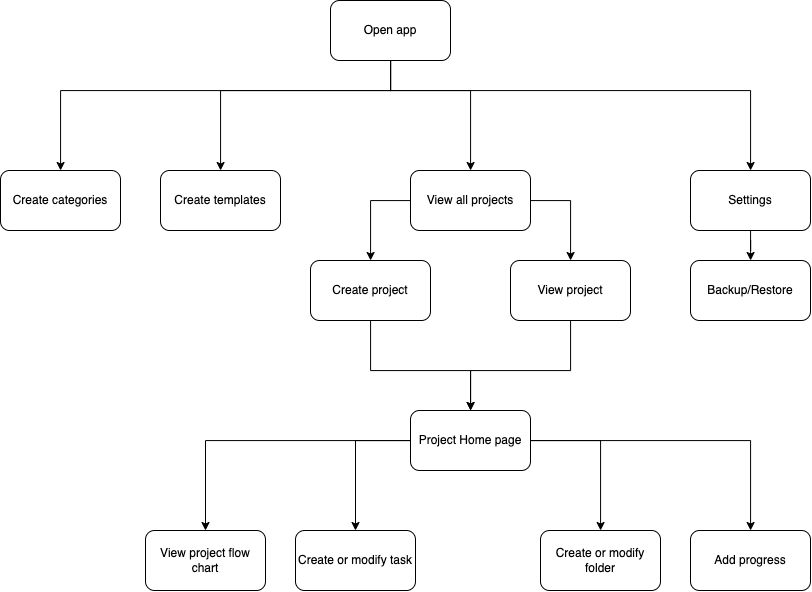

The diagram above was exported from draw.io. Its source (the exported page's mxGraphModel, read from the mxfile embedded in the PNG):
<mxGraphModel dx="1209" dy="791" grid="1" gridSize="10" guides="1" tooltips="1" connect="1" arrows="1" fold="1" page="1" pageScale="1" pageWidth="850" pageHeight="1100" math="0" shadow="0">
  <root>
    <mxCell id="0" />
    <mxCell id="1" parent="0" />
    <mxCell id="xoSWlk2Seh3o2_EnEiRI-3" value="" style="edgeStyle=orthogonalEdgeStyle;rounded=0;orthogonalLoop=1;jettySize=auto;html=1;" edge="1" parent="1" source="xoSWlk2Seh3o2_EnEiRI-1" target="xoSWlk2Seh3o2_EnEiRI-2">
      <mxGeometry relative="1" as="geometry">
        <Array as="points">
          <mxPoint x="400" y="330" />
          <mxPoint x="480" y="330" />
        </Array>
      </mxGeometry>
    </mxCell>
    <mxCell id="xoSWlk2Seh3o2_EnEiRI-5" value="" style="edgeStyle=orthogonalEdgeStyle;rounded=0;orthogonalLoop=1;jettySize=auto;html=1;" edge="1" parent="1" source="xoSWlk2Seh3o2_EnEiRI-1" target="xoSWlk2Seh3o2_EnEiRI-4">
      <mxGeometry relative="1" as="geometry">
        <Array as="points">
          <mxPoint x="400" y="330" />
          <mxPoint x="70" y="330" />
        </Array>
      </mxGeometry>
    </mxCell>
    <mxCell id="xoSWlk2Seh3o2_EnEiRI-7" value="" style="edgeStyle=orthogonalEdgeStyle;rounded=0;orthogonalLoop=1;jettySize=auto;html=1;" edge="1" parent="1" source="xoSWlk2Seh3o2_EnEiRI-1" target="xoSWlk2Seh3o2_EnEiRI-6">
      <mxGeometry relative="1" as="geometry">
        <Array as="points">
          <mxPoint x="400" y="330" />
          <mxPoint x="760" y="330" />
        </Array>
      </mxGeometry>
    </mxCell>
    <mxCell id="xoSWlk2Seh3o2_EnEiRI-30" value="" style="edgeStyle=orthogonalEdgeStyle;rounded=0;orthogonalLoop=1;jettySize=auto;html=1;" edge="1" parent="1" source="xoSWlk2Seh3o2_EnEiRI-1" target="xoSWlk2Seh3o2_EnEiRI-29">
      <mxGeometry relative="1" as="geometry">
        <Array as="points">
          <mxPoint x="400" y="330" />
          <mxPoint x="230" y="330" />
        </Array>
      </mxGeometry>
    </mxCell>
    <mxCell id="xoSWlk2Seh3o2_EnEiRI-1" value="Open app" style="rounded=1;whiteSpace=wrap;html=1;" vertex="1" parent="1">
      <mxGeometry x="340" y="240" width="120" height="60" as="geometry" />
    </mxCell>
    <mxCell id="xoSWlk2Seh3o2_EnEiRI-9" value="" style="edgeStyle=orthogonalEdgeStyle;rounded=0;orthogonalLoop=1;jettySize=auto;html=1;" edge="1" parent="1" source="xoSWlk2Seh3o2_EnEiRI-2" target="xoSWlk2Seh3o2_EnEiRI-8">
      <mxGeometry relative="1" as="geometry">
        <Array as="points">
          <mxPoint x="380" y="440" />
        </Array>
      </mxGeometry>
    </mxCell>
    <mxCell id="xoSWlk2Seh3o2_EnEiRI-11" value="" style="edgeStyle=orthogonalEdgeStyle;rounded=0;orthogonalLoop=1;jettySize=auto;html=1;" edge="1" parent="1" source="xoSWlk2Seh3o2_EnEiRI-2" target="xoSWlk2Seh3o2_EnEiRI-10">
      <mxGeometry relative="1" as="geometry">
        <Array as="points">
          <mxPoint x="580" y="440" />
        </Array>
      </mxGeometry>
    </mxCell>
    <mxCell id="xoSWlk2Seh3o2_EnEiRI-2" value="View all projects" style="whiteSpace=wrap;html=1;rounded=1;" vertex="1" parent="1">
      <mxGeometry x="420" y="410" width="120" height="60" as="geometry" />
    </mxCell>
    <mxCell id="xoSWlk2Seh3o2_EnEiRI-4" value="Create categories" style="whiteSpace=wrap;html=1;rounded=1;" vertex="1" parent="1">
      <mxGeometry x="10" y="410" width="120" height="60" as="geometry" />
    </mxCell>
    <mxCell id="xoSWlk2Seh3o2_EnEiRI-28" value="" style="edgeStyle=orthogonalEdgeStyle;rounded=0;orthogonalLoop=1;jettySize=auto;html=1;" edge="1" parent="1" source="xoSWlk2Seh3o2_EnEiRI-6" target="xoSWlk2Seh3o2_EnEiRI-27">
      <mxGeometry relative="1" as="geometry" />
    </mxCell>
    <mxCell id="xoSWlk2Seh3o2_EnEiRI-6" value="Settings" style="whiteSpace=wrap;html=1;rounded=1;" vertex="1" parent="1">
      <mxGeometry x="700" y="410" width="120" height="60" as="geometry" />
    </mxCell>
    <mxCell id="xoSWlk2Seh3o2_EnEiRI-13" value="" style="edgeStyle=orthogonalEdgeStyle;rounded=0;orthogonalLoop=1;jettySize=auto;html=1;" edge="1" parent="1" source="xoSWlk2Seh3o2_EnEiRI-8" target="xoSWlk2Seh3o2_EnEiRI-12">
      <mxGeometry relative="1" as="geometry">
        <Array as="points">
          <mxPoint x="380" y="610" />
          <mxPoint x="480" y="610" />
        </Array>
      </mxGeometry>
    </mxCell>
    <mxCell id="xoSWlk2Seh3o2_EnEiRI-8" value="Create project" style="whiteSpace=wrap;html=1;rounded=1;" vertex="1" parent="1">
      <mxGeometry x="320" y="500" width="120" height="60" as="geometry" />
    </mxCell>
    <mxCell id="xoSWlk2Seh3o2_EnEiRI-16" style="edgeStyle=orthogonalEdgeStyle;rounded=0;orthogonalLoop=1;jettySize=auto;html=1;" edge="1" parent="1" source="xoSWlk2Seh3o2_EnEiRI-10" target="xoSWlk2Seh3o2_EnEiRI-12">
      <mxGeometry relative="1" as="geometry">
        <Array as="points">
          <mxPoint x="580" y="610" />
          <mxPoint x="480" y="610" />
        </Array>
      </mxGeometry>
    </mxCell>
    <mxCell id="xoSWlk2Seh3o2_EnEiRI-10" value="View project" style="whiteSpace=wrap;html=1;rounded=1;" vertex="1" parent="1">
      <mxGeometry x="520" y="500" width="120" height="60" as="geometry" />
    </mxCell>
    <mxCell id="xoSWlk2Seh3o2_EnEiRI-18" value="" style="edgeStyle=orthogonalEdgeStyle;rounded=0;orthogonalLoop=1;jettySize=auto;html=1;" edge="1" parent="1" source="xoSWlk2Seh3o2_EnEiRI-12" target="xoSWlk2Seh3o2_EnEiRI-17">
      <mxGeometry relative="1" as="geometry" />
    </mxCell>
    <mxCell id="xoSWlk2Seh3o2_EnEiRI-20" value="" style="edgeStyle=orthogonalEdgeStyle;rounded=0;orthogonalLoop=1;jettySize=auto;html=1;" edge="1" parent="1" source="xoSWlk2Seh3o2_EnEiRI-12" target="xoSWlk2Seh3o2_EnEiRI-19">
      <mxGeometry relative="1" as="geometry">
        <Array as="points">
          <mxPoint x="365" y="680" />
        </Array>
      </mxGeometry>
    </mxCell>
    <mxCell id="xoSWlk2Seh3o2_EnEiRI-22" value="" style="edgeStyle=orthogonalEdgeStyle;rounded=0;orthogonalLoop=1;jettySize=auto;html=1;" edge="1" parent="1" source="xoSWlk2Seh3o2_EnEiRI-12" target="xoSWlk2Seh3o2_EnEiRI-21">
      <mxGeometry relative="1" as="geometry">
        <Array as="points">
          <mxPoint x="610" y="680" />
        </Array>
      </mxGeometry>
    </mxCell>
    <mxCell id="xoSWlk2Seh3o2_EnEiRI-24" value="" style="edgeStyle=orthogonalEdgeStyle;rounded=0;orthogonalLoop=1;jettySize=auto;html=1;" edge="1" parent="1" source="xoSWlk2Seh3o2_EnEiRI-12" target="xoSWlk2Seh3o2_EnEiRI-23">
      <mxGeometry relative="1" as="geometry" />
    </mxCell>
    <mxCell id="xoSWlk2Seh3o2_EnEiRI-12" value="Project Home page" style="whiteSpace=wrap;html=1;rounded=1;" vertex="1" parent="1">
      <mxGeometry x="420" y="650" width="120" height="60" as="geometry" />
    </mxCell>
    <mxCell id="xoSWlk2Seh3o2_EnEiRI-17" value="View project flow chart" style="whiteSpace=wrap;html=1;rounded=1;" vertex="1" parent="1">
      <mxGeometry x="155" y="770" width="120" height="60" as="geometry" />
    </mxCell>
    <mxCell id="xoSWlk2Seh3o2_EnEiRI-19" value="Create or modify task" style="whiteSpace=wrap;html=1;rounded=1;" vertex="1" parent="1">
      <mxGeometry x="305" y="770" width="120" height="60" as="geometry" />
    </mxCell>
    <mxCell id="xoSWlk2Seh3o2_EnEiRI-21" value="Create or modify folder" style="whiteSpace=wrap;html=1;rounded=1;" vertex="1" parent="1">
      <mxGeometry x="550" y="770" width="120" height="60" as="geometry" />
    </mxCell>
    <mxCell id="xoSWlk2Seh3o2_EnEiRI-23" value="Add progress" style="whiteSpace=wrap;html=1;rounded=1;" vertex="1" parent="1">
      <mxGeometry x="700" y="770" width="120" height="60" as="geometry" />
    </mxCell>
    <mxCell id="xoSWlk2Seh3o2_EnEiRI-27" value="Backup/Restore" style="whiteSpace=wrap;html=1;rounded=1;" vertex="1" parent="1">
      <mxGeometry x="700" y="500" width="120" height="60" as="geometry" />
    </mxCell>
    <mxCell id="xoSWlk2Seh3o2_EnEiRI-29" value="Create templates" style="whiteSpace=wrap;html=1;rounded=1;" vertex="1" parent="1">
      <mxGeometry x="170" y="410" width="120" height="60" as="geometry" />
    </mxCell>
  </root>
</mxGraphModel>